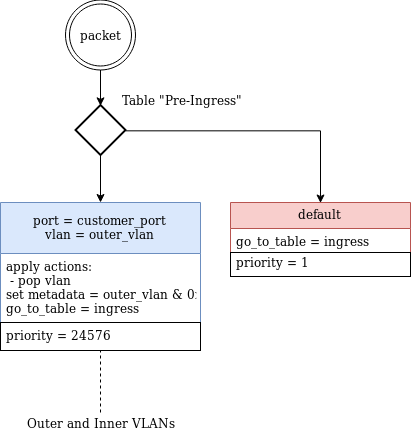

The diagram above was exported from draw.io. Its source (the exported page's mxGraphModel, read from the mxfile embedded in the PNG):
<mxGraphModel dx="2635" dy="1270" grid="1" gridSize="10" guides="1" tooltips="1" connect="1" arrows="1" fold="1" page="1" pageScale="1" pageWidth="827" pageHeight="1169" math="0" shadow="0">
  <root>
    <mxCell id="0" />
    <mxCell id="1" parent="0" />
    <mxCell id="2" style="edgeStyle=orthogonalEdgeStyle;rounded=0;orthogonalLoop=1;jettySize=auto;html=1;entryX=0.5;entryY=0;entryDx=0;entryDy=0;entryPerimeter=0;" edge="1" source="3" target="6" parent="1">
      <mxGeometry relative="1" as="geometry" />
    </mxCell>
    <mxCell id="3" value="packet" style="ellipse;shape=doubleEllipse;whiteSpace=wrap;html=1;aspect=fixed;" vertex="1" parent="1">
      <mxGeometry x="75" y="512.5" width="70" height="70" as="geometry" />
    </mxCell>
    <mxCell id="4" style="edgeStyle=orthogonalEdgeStyle;rounded=0;orthogonalLoop=1;jettySize=auto;html=1;" edge="1" source="6" target="8" parent="1">
      <mxGeometry relative="1" as="geometry">
        <mxPoint x="110" y="711.5" as="targetPoint" />
      </mxGeometry>
    </mxCell>
    <mxCell id="5" style="edgeStyle=orthogonalEdgeStyle;rounded=0;orthogonalLoop=1;jettySize=auto;html=1;exitX=1;exitY=0.5;exitDx=0;exitDy=0;exitPerimeter=0;entryX=0.5;entryY=0;entryDx=0;entryDy=0;" edge="1" source="6" parent="1">
      <mxGeometry relative="1" as="geometry">
        <mxPoint x="330" y="715.5" as="targetPoint" />
      </mxGeometry>
    </mxCell>
    <mxCell id="6" value="" style="strokeWidth=2;html=1;shape=mxgraph.flowchart.decision;whiteSpace=wrap;" vertex="1" parent="1">
      <mxGeometry x="85" y="617.5" width="50" height="50" as="geometry" />
    </mxCell>
    <mxCell id="7" value="Table &quot;Pre-Ingress&quot;" style="text;html=1;resizable=0;points=[];autosize=1;align=left;verticalAlign=top;spacingTop=-4;" vertex="1" parent="1">
      <mxGeometry x="130" y="602.5" width="120" height="20" as="geometry" />
    </mxCell>
    <mxCell id="8" value="port = customer_port&#10;vlan = outer_vlan" style="swimlane;fontStyle=0;childLayout=stackLayout;horizontal=1;startSize=51;fillColor=#dae8fc;horizontalStack=0;resizeParent=1;resizeParentMax=0;resizeLast=0;collapsible=1;marginBottom=0;strokeColor=#6c8ebf;align=center;verticalAlign=middle;" vertex="1" parent="1">
      <mxGeometry x="10" y="715" width="200" height="148" as="geometry" />
    </mxCell>
    <mxCell id="9" value="apply actions:&#10; - pop vlan&#10;set metadata = outer_vlan &amp; 0x1fff&#10;go_to_table = ingress" style="text;strokeColor=none;fillColor=none;align=left;verticalAlign=top;spacingLeft=4;spacingRight=4;overflow=hidden;rotatable=0;points=[[0,0.5],[1,0.5]];portConstraint=eastwest;" vertex="1" parent="8">
      <mxGeometry y="51" width="200" height="69" as="geometry" />
    </mxCell>
    <mxCell id="10" value="priority = 24576" style="text;strokeColor=#000000;fillColor=none;align=left;verticalAlign=top;spacingLeft=4;spacingRight=4;overflow=hidden;rotatable=0;points=[[0,0.5],[1,0.5]];portConstraint=eastwest;" vertex="1" parent="8">
      <mxGeometry y="120" width="200" height="28" as="geometry" />
    </mxCell>
    <mxCell id="11" value="default" style="swimlane;fontStyle=0;childLayout=stackLayout;horizontal=1;startSize=26;fillColor=#f8cecc;horizontalStack=0;resizeParent=1;resizeParentMax=0;resizeLast=0;collapsible=1;marginBottom=0;strokeColor=#b85450;" vertex="1" parent="1">
      <mxGeometry x="240" y="715" width="180" height="74" as="geometry">
        <mxRectangle x="984" y="770" width="70" height="26" as="alternateBounds" />
      </mxGeometry>
    </mxCell>
    <mxCell id="12" value="go_to_table = ingress" style="text;strokeColor=none;fillColor=none;align=left;verticalAlign=top;spacingLeft=4;spacingRight=4;overflow=hidden;rotatable=0;points=[[0,0.5],[1,0.5]];portConstraint=eastwest;" vertex="1" parent="11">
      <mxGeometry y="26" width="180" height="24" as="geometry" />
    </mxCell>
    <mxCell id="13" value="priority = 1" style="text;strokeColor=#000000;fillColor=none;align=left;verticalAlign=middle;spacingLeft=4;spacingRight=4;overflow=hidden;rotatable=0;points=[[0,0.5],[1,0.5]];portConstraint=eastwest;rounded=0;shadow=0;comic=0;glass=0;perimeterSpacing=0;" vertex="1" parent="11">
      <mxGeometry y="50" width="180" height="24" as="geometry" />
    </mxCell>
    <mxCell id="14" style="edgeStyle=orthogonalEdgeStyle;rounded=0;orthogonalLoop=1;jettySize=auto;html=1;dashed=1;endArrow=none;endFill=0;" edge="1" source="15" target="8" parent="1">
      <mxGeometry relative="1" as="geometry">
        <mxPoint x="100.5" y="900" as="targetPoint" />
      </mxGeometry>
    </mxCell>
    <mxCell id="15" value="Outer and Inner VLANs" style="text;html=1;strokeColor=none;fillColor=none;align=center;verticalAlign=middle;whiteSpace=wrap;rounded=0;" vertex="1" parent="1">
      <mxGeometry x="20" y="925" width="180" height="20" as="geometry" />
    </mxCell>
  </root>
</mxGraphModel>